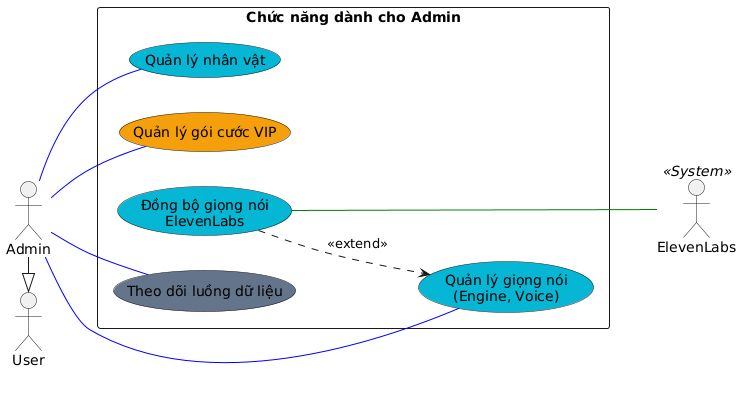

The diagram above was rendered by PlantUML. Its source (embedded in the PNG):
@startuml
left to right direction
skinparam packageStyle rectangle
skinparam shadowing false

actor "User" as User
actor "Admin" as Admin
actor "ElevenLabs" as ElevenLabs << System >>

Admin -|> User

rectangle "Chức năng dành cho Admin" {
  usecase "Quản lý nhân vật" as UC_ManagePersona #06b6d4
  usecase "Quản lý giọng nói\n(Engine, Voice)" as UC_ManageVoice #06b6d4
  usecase "Đồng bộ giọng nói\nElevenLabs" as UC_SyncElevenLabs #06b6d4
  usecase "Quản lý gói cước VIP" as UC_ManagePlans #f59e0b
  usecase "Theo dõi luồng dữ liệu" as UC_PipelineReport #64748b

  UC_SyncElevenLabs ..> UC_ManageVoice : <<extend>>
}

Admin -- UC_ManagePersona #blue
Admin -- UC_ManageVoice #blue
Admin -- UC_ManagePlans #blue
Admin -- UC_PipelineReport #blue

UC_SyncElevenLabs --- ElevenLabs #green
@enduml